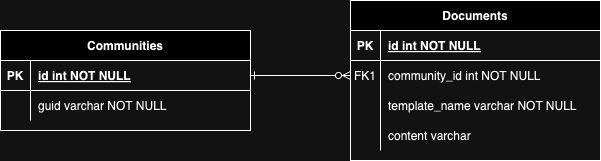

The diagram above was exported from draw.io. Its source (the exported page's mxGraphModel, read from the mxfile embedded in the PNG):
<mxGraphModel dx="1026" dy="1665" grid="1" gridSize="10" guides="1" tooltips="1" connect="1" arrows="1" fold="1" page="1" pageScale="1" pageWidth="850" pageHeight="1100" math="0" shadow="0" extFonts="Permanent Marker^https://fonts.googleapis.com/css?family=Permanent+Marker">
  <root>
    <mxCell id="0" />
    <mxCell id="1" parent="0" />
    <mxCell id="C-vyLk0tnHw3VtMMgP7b-1" value="" style="edgeStyle=entityRelationEdgeStyle;endArrow=ERzeroToMany;startArrow=ERone;endFill=1;startFill=0;" parent="1" source="C-vyLk0tnHw3VtMMgP7b-24" target="C-vyLk0tnHw3VtMMgP7b-6" edge="1">
      <mxGeometry width="100" height="100" relative="1" as="geometry">
        <mxPoint x="340" y="720" as="sourcePoint" />
        <mxPoint x="440" y="620" as="targetPoint" />
      </mxGeometry>
    </mxCell>
    <mxCell id="C-vyLk0tnHw3VtMMgP7b-2" value="Documents" style="shape=table;startSize=30;container=1;collapsible=1;childLayout=tableLayout;fixedRows=1;rowLines=0;fontStyle=1;align=center;resizeLast=1;" parent="1" vertex="1">
      <mxGeometry x="410" y="-60" width="250" height="160" as="geometry" />
    </mxCell>
    <mxCell id="C-vyLk0tnHw3VtMMgP7b-3" value="" style="shape=partialRectangle;collapsible=0;dropTarget=0;pointerEvents=0;fillColor=none;points=[[0,0.5],[1,0.5]];portConstraint=eastwest;top=0;left=0;right=0;bottom=1;" parent="C-vyLk0tnHw3VtMMgP7b-2" vertex="1">
      <mxGeometry y="30" width="250" height="30" as="geometry" />
    </mxCell>
    <mxCell id="C-vyLk0tnHw3VtMMgP7b-4" value="PK" style="shape=partialRectangle;overflow=hidden;connectable=0;fillColor=none;top=0;left=0;bottom=0;right=0;fontStyle=1;" parent="C-vyLk0tnHw3VtMMgP7b-3" vertex="1">
      <mxGeometry width="30" height="30" as="geometry">
        <mxRectangle width="30" height="30" as="alternateBounds" />
      </mxGeometry>
    </mxCell>
    <mxCell id="C-vyLk0tnHw3VtMMgP7b-5" value="id int NOT NULL " style="shape=partialRectangle;overflow=hidden;connectable=0;fillColor=none;top=0;left=0;bottom=0;right=0;align=left;spacingLeft=6;fontStyle=5;" parent="C-vyLk0tnHw3VtMMgP7b-3" vertex="1">
      <mxGeometry x="30" width="220" height="30" as="geometry">
        <mxRectangle width="220" height="30" as="alternateBounds" />
      </mxGeometry>
    </mxCell>
    <mxCell id="C-vyLk0tnHw3VtMMgP7b-6" value="" style="shape=partialRectangle;collapsible=0;dropTarget=0;pointerEvents=0;fillColor=none;points=[[0,0.5],[1,0.5]];portConstraint=eastwest;top=0;left=0;right=0;bottom=0;" parent="C-vyLk0tnHw3VtMMgP7b-2" vertex="1">
      <mxGeometry y="60" width="250" height="30" as="geometry" />
    </mxCell>
    <mxCell id="C-vyLk0tnHw3VtMMgP7b-7" value="FK1" style="shape=partialRectangle;overflow=hidden;connectable=0;fillColor=none;top=0;left=0;bottom=0;right=0;" parent="C-vyLk0tnHw3VtMMgP7b-6" vertex="1">
      <mxGeometry width="30" height="30" as="geometry">
        <mxRectangle width="30" height="30" as="alternateBounds" />
      </mxGeometry>
    </mxCell>
    <mxCell id="C-vyLk0tnHw3VtMMgP7b-8" value="community_id int NOT NULL" style="shape=partialRectangle;overflow=hidden;connectable=0;fillColor=none;top=0;left=0;bottom=0;right=0;align=left;spacingLeft=6;" parent="C-vyLk0tnHw3VtMMgP7b-6" vertex="1">
      <mxGeometry x="30" width="220" height="30" as="geometry">
        <mxRectangle width="220" height="30" as="alternateBounds" />
      </mxGeometry>
    </mxCell>
    <mxCell id="EjiCF5H8E-tTosRCjjFY-9" value="" style="shape=partialRectangle;collapsible=0;dropTarget=0;pointerEvents=0;fillColor=none;points=[[0,0.5],[1,0.5]];portConstraint=eastwest;top=0;left=0;right=0;bottom=0;" parent="C-vyLk0tnHw3VtMMgP7b-2" vertex="1">
      <mxGeometry y="90" width="250" height="30" as="geometry" />
    </mxCell>
    <mxCell id="EjiCF5H8E-tTosRCjjFY-10" value="" style="shape=partialRectangle;overflow=hidden;connectable=0;fillColor=none;top=0;left=0;bottom=0;right=0;" parent="EjiCF5H8E-tTosRCjjFY-9" vertex="1">
      <mxGeometry width="30" height="30" as="geometry">
        <mxRectangle width="30" height="30" as="alternateBounds" />
      </mxGeometry>
    </mxCell>
    <mxCell id="EjiCF5H8E-tTosRCjjFY-11" value="template_name varchar NOT NULL" style="shape=partialRectangle;overflow=hidden;connectable=0;fillColor=none;top=0;left=0;bottom=0;right=0;align=left;spacingLeft=6;" parent="EjiCF5H8E-tTosRCjjFY-9" vertex="1">
      <mxGeometry x="30" width="220" height="30" as="geometry">
        <mxRectangle width="220" height="30" as="alternateBounds" />
      </mxGeometry>
    </mxCell>
    <mxCell id="7vayKxfoITkjFkixWV1n-4" value="" style="shape=partialRectangle;collapsible=0;dropTarget=0;pointerEvents=0;fillColor=none;points=[[0,0.5],[1,0.5]];portConstraint=eastwest;top=0;left=0;right=0;bottom=0;" parent="C-vyLk0tnHw3VtMMgP7b-2" vertex="1">
      <mxGeometry y="120" width="250" height="30" as="geometry" />
    </mxCell>
    <mxCell id="7vayKxfoITkjFkixWV1n-5" value="" style="shape=partialRectangle;overflow=hidden;connectable=0;fillColor=none;top=0;left=0;bottom=0;right=0;" parent="7vayKxfoITkjFkixWV1n-4" vertex="1">
      <mxGeometry width="30" height="30" as="geometry">
        <mxRectangle width="30" height="30" as="alternateBounds" />
      </mxGeometry>
    </mxCell>
    <mxCell id="7vayKxfoITkjFkixWV1n-6" value="content varchar" style="shape=partialRectangle;overflow=hidden;connectable=0;fillColor=none;top=0;left=0;bottom=0;right=0;align=left;spacingLeft=6;" parent="7vayKxfoITkjFkixWV1n-4" vertex="1">
      <mxGeometry x="30" width="220" height="30" as="geometry">
        <mxRectangle width="220" height="30" as="alternateBounds" />
      </mxGeometry>
    </mxCell>
    <mxCell id="C-vyLk0tnHw3VtMMgP7b-23" value="Communities" style="shape=table;startSize=30;container=1;collapsible=1;childLayout=tableLayout;fixedRows=1;rowLines=0;fontStyle=1;align=center;resizeLast=1;" parent="1" vertex="1">
      <mxGeometry x="60" y="-30" width="250" height="100" as="geometry" />
    </mxCell>
    <mxCell id="C-vyLk0tnHw3VtMMgP7b-24" value="" style="shape=partialRectangle;collapsible=0;dropTarget=0;pointerEvents=0;fillColor=none;points=[[0,0.5],[1,0.5]];portConstraint=eastwest;top=0;left=0;right=0;bottom=1;" parent="C-vyLk0tnHw3VtMMgP7b-23" vertex="1">
      <mxGeometry y="30" width="250" height="30" as="geometry" />
    </mxCell>
    <mxCell id="C-vyLk0tnHw3VtMMgP7b-25" value="PK" style="shape=partialRectangle;overflow=hidden;connectable=0;fillColor=none;top=0;left=0;bottom=0;right=0;fontStyle=1;" parent="C-vyLk0tnHw3VtMMgP7b-24" vertex="1">
      <mxGeometry width="30" height="30" as="geometry">
        <mxRectangle width="30" height="30" as="alternateBounds" />
      </mxGeometry>
    </mxCell>
    <mxCell id="C-vyLk0tnHw3VtMMgP7b-26" value="id int NOT NULL " style="shape=partialRectangle;overflow=hidden;connectable=0;fillColor=none;top=0;left=0;bottom=0;right=0;align=left;spacingLeft=6;fontStyle=5;" parent="C-vyLk0tnHw3VtMMgP7b-24" vertex="1">
      <mxGeometry x="30" width="220" height="30" as="geometry">
        <mxRectangle width="220" height="30" as="alternateBounds" />
      </mxGeometry>
    </mxCell>
    <mxCell id="7vayKxfoITkjFkixWV1n-1" value="" style="shape=partialRectangle;collapsible=0;dropTarget=0;pointerEvents=0;fillColor=none;points=[[0,0.5],[1,0.5]];portConstraint=eastwest;top=0;left=0;right=0;bottom=0;" parent="C-vyLk0tnHw3VtMMgP7b-23" vertex="1">
      <mxGeometry y="60" width="250" height="30" as="geometry" />
    </mxCell>
    <mxCell id="7vayKxfoITkjFkixWV1n-2" value="" style="shape=partialRectangle;overflow=hidden;connectable=0;fillColor=none;top=0;left=0;bottom=0;right=0;" parent="7vayKxfoITkjFkixWV1n-1" vertex="1">
      <mxGeometry width="30" height="30" as="geometry">
        <mxRectangle width="30" height="30" as="alternateBounds" />
      </mxGeometry>
    </mxCell>
    <mxCell id="7vayKxfoITkjFkixWV1n-3" value="guid varchar NOT NULL" style="shape=partialRectangle;overflow=hidden;connectable=0;fillColor=none;top=0;left=0;bottom=0;right=0;align=left;spacingLeft=6;" parent="7vayKxfoITkjFkixWV1n-1" vertex="1">
      <mxGeometry x="30" width="220" height="30" as="geometry">
        <mxRectangle width="220" height="30" as="alternateBounds" />
      </mxGeometry>
    </mxCell>
  </root>
</mxGraphModel>